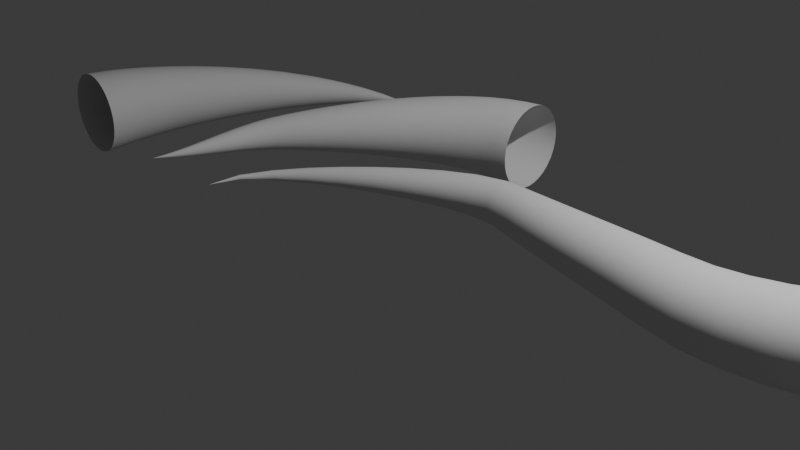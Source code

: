 # Source: procedural_tentacle.blend  (saved by Blender 4.0.23; exported with 4.5.12 LTS)
import bpy
from mathutils import Matrix  # noqa: F401  (used for matrix-valued properties, if any)

bpy.ops.wm.read_factory_settings(use_empty=True)
scene = bpy.context.scene
scene.name = 'Scene'

# ---- collections
col_collection = bpy.data.collections.new('Collection'); scene.collection.children.link(col_collection)

# ---- node groups
ng_geometry_nodes = bpy.data.node_groups.new('Geometry Nodes', 'GeometryNodeTree')
_s = ng_geometry_nodes.interface.new_socket(name='Geometry', in_out='OUTPUT', socket_type='NodeSocketGeometry')
_s = ng_geometry_nodes.interface.new_socket(name='Geometry', in_out='INPUT', socket_type='NodeSocketGeometry')
ng_geometry_nodes.is_modifier = True
_N = ng_geometry_nodes.nodes; _L = ng_geometry_nodes.links
n0 = _N.new('NodeGroupOutput'); n0.name = 'Group Output'; n0.location = (305, 0)
n1 = _N.new('GeometryNodeCurveToMesh'); n1.name = 'Curve to Mesh'; n1.location = (128, 16)
n2 = _N.new('NodeGroupInput'); n2.name = 'Group Input'; n2.location = (-553, -18)
n3 = _N.new('GeometryNodeResampleCurve'); n3.name = 'Resample Curve'; n3.location = (-312, 28)
n3.keep_last_segment = False
n3.inputs[2].default_value = 23
n4 = _N.new('GeometryNodeSetCurveRadius'); n4.name = 'Set Curve Radius'; n4.location = (-92, 10)
n5 = _N.new('GeometryNodeCurvePrimitiveCircle'); n5.name = 'Curve Circle'; n5.location = (-43, -143)
n5.inputs[4].default_value = 0.5
n6 = _N.new('GeometryNodeSplineParameter'); n6.name = 'Spline Parameter'; n6.location = (-595, -178)
n7 = _N.new('ShaderNodeFloatCurve'); n7.name = 'Float Curve'; n7.location = (-384, -223)
_c = n7.mapping.curves[0]
while len(_c.points) > 2: _c.points.remove(_c.points[-1])
_c.points[0].location = (0.0, 0.0); _c.points[0].handle_type = 'AUTO'
_c.points[1].location = (0.84, 0.895); _c.points[1].handle_type = 'AUTO'
_p = _c.points.new(1.0, 1.0); _p.handle_type = 'AUTO'
n7.mapping.update()
n8 = _N.new('GeometryNodeInputNamedAttribute'); n8.name = 'Named Attribute'; n8.location = (103, 16)
n8.inputs[0].default_value = 'radius'
n9 = _N.new('GeometryNodeSwitch'); n9.name = 'Switch'; n9.location = (103, 16)
n9.input_type = 'FLOAT'
n9.inputs[1].default_value = 1.0
_L.new(n1.outputs[0], n0.inputs[0])
_L.new(n4.outputs[0], n1.inputs[0])
_L.new(n2.outputs[0], n3.inputs[0])
_L.new(n5.outputs[0], n1.inputs[1])
_L.new(n3.outputs[0], n4.inputs[0])
_L.new(n7.outputs[0], n4.inputs[2])
_L.new(n6.outputs[0], n7.inputs[1])
_L.new(n8.outputs[1], n9.inputs[0])
_L.new(n8.outputs[0], n9.inputs[2])
_L.new(n9.outputs[0], n1.inputs[2])
n0.is_active_output = True

# ---- world
world_world = bpy.data.worlds.new('World'); scene.world = world_world
world_world.use_nodes = True; world_world.node_tree.nodes.clear()
_N = world_world.node_tree.nodes; _L = world_world.node_tree.links
n0 = _N.new('ShaderNodeOutputWorld'); n0.name = 'World Output'; n0.location = (300, 300)
n1 = _N.new('ShaderNodeBackground'); n1.name = 'Background'; n1.location = (10, 300)
n1.inputs[0].default_value = (0.05088, 0.05088, 0.05088, 1.0)
_L.new(n1.outputs[0], n0.inputs[0])
n0.is_active_output = True
world_world.color = (0.05088, 0.05088, 0.05088)
world_world.use_sun_shadow = False
world_world.sun_shadow_jitter_overblur = 0.0

# ---- cameras
cam_camera = bpy.data.cameras.new('Camera')
cam_camera.clip_end = 100.0
cam_camera.ortho_scale = 7.314

# ---- lights
light_light = bpy.data.lights.new('Light', 'POINT')
light_light.transmission_factor = 0.0
light_light.use_soft_falloff = False
light_light.energy = 1000.0
light_light.shadow_soft_size = 0.1
light_light.shadow_maximum_resolution = 0.006
light_light.use_absolute_resolution = True

# ---- curves / text
cu_beziercurve_003 = bpy.data.curves.new('BezierCurve.003', 'CURVE')
cu_beziercurve_003.dimensions = '3D'
_sp = cu_beziercurve_003.splines.new('BEZIER'); _sp.bezier_points.add(4)
_sp.bezier_points.foreach_set('co', [-2.019, -0.9243, 0.0, 0.6351, 1.004, 0.0, 2.642, 0.7201, 0.0, 4.264, 1.015, 0.0, 4.956, 1.684, 0.0])
_sp.bezier_points.foreach_set('handle_left', [-1.845, -1.62, 0.0, -0.04492, 1.23, 0.0, 2.503, 0.7494, 0.0, 3.795, 0.729, 0.0, 4.699, 1.492, 0.0])
_sp.bezier_points.foreach_set('handle_right', [-2.193, -0.2289, 0.0, 0.7704, 0.9586, 0.0, 3.18, 0.6076, 0.0, 4.538, 1.182, 0.0, 5.213, 1.877, 0.0])
for _p, _l, _r in zip(_sp.bezier_points, ['ALIGNED', 'ALIGNED', 'ALIGNED', 'ALIGNED', 'ALIGNED'], ['ALIGNED', 'ALIGNED', 'ALIGNED', 'ALIGNED', 'ALIGNED']): _p.handle_left_type = _l; _p.handle_right_type = _r
_sp.order_u = 0
_sp.order_v = 0
_sp = cu_beziercurve_003.splines.new('BEZIER'); _sp.bezier_points.add(1)
_sp.bezier_points.foreach_set('co', [-2.37, 2.376, 0.0, -4.809, -0.7088, 0.0])
_sp.bezier_points.foreach_set('handle_left', [-1.038, 2.598, 0.0, -4.809, 0.6418, 0.0])
_sp.bezier_points.foreach_set('handle_right', [-3.703, 2.154, 0.0, -4.809, -2.059, 0.0])
for _p, _l, _r in zip(_sp.bezier_points, ['ALIGNED', 'ALIGNED'], ['ALIGNED', 'ALIGNED']): _p.handle_left_type = _l; _p.handle_right_type = _r
_sp.order_u = 0
_sp.order_v = 0
_sp = cu_beziercurve_003.splines.new('BEZIER'); _sp.bezier_points.add(2)
_sp.bezier_points.foreach_set('co', [-3.062, -0.9696, 0.0, -2.676, 0.5954, 0.0, -0.3289, 2.421, 0.0])
_sp.bezier_points.foreach_set('handle_left', [-3.262, -1.468, 0.0, -2.938, 0.126, 0.0, -1.32, 2.421, 0.0])
_sp.bezier_points.foreach_set('handle_right', [-2.862, -0.4708, 0.0, -2.194, 1.461, 0.0, 0.6625, 2.421, 0.0])
for _p, _l, _r in zip(_sp.bezier_points, ['ALIGNED', 'ALIGNED', 'ALIGNED'], ['ALIGNED', 'ALIGNED', 'ALIGNED']): _p.handle_left_type = _l; _p.handle_right_type = _r
_sp.order_u = 0
_sp.order_v = 0
_sp = cu_beziercurve_003.splines.new('BEZIER'); _sp.bezier_points.add(2)
_sp.bezier_points.foreach_set('co', [5.614, -1.321, 0.0, 6.442, 0.0964, 0.0, 6.589, 2.875, 0.0])
_sp.bezier_points.foreach_set('handle_left', [5.369, -1.811, 0.0, 6.303, -0.433, 0.0, 6.589, 1.947, 0.0])
_sp.bezier_points.foreach_set('handle_right', [5.858, -0.8318, 0.0, 6.676, 0.9937, 0.0, 6.589, 3.802, 0.0])
for _p, _l, _r in zip(_sp.bezier_points, ['ALIGNED', 'ALIGNED', 'ALIGNED'], ['ALIGNED', 'ALIGNED', 'ALIGNED']): _p.handle_left_type = _l; _p.handle_right_type = _r
_sp.order_u = 0
_sp.order_v = 0
cu_beziercurve_003.use_path = True
cu_beziercurve_003.fill_mode = 'FULL'

# ---- objects
ob_light = bpy.data.objects.new('Light', light_light)
ob_camera = bpy.data.objects.new('Camera', cam_camera)
ob_beziercurve = bpy.data.objects.new('BezierCurve', cu_beziercurve_003)

# ---- transforms, parenting, visibility, modifiers, constraints
ob_light.location = (4.076, 1.005, 5.904)
ob_light.rotation_euler = (0.6503, 0.05522, 1.866)
ob_light.lock_rotations_4d = False
ob_light.empty_display_type = 'ARROWS'
ob_light.color = (0.0, 0.0, 0.0, 0.0)
ob_light.lineart.crease_threshold = 0.0
ob_camera.location = (7.359, -6.926, 4.958)
ob_camera.rotation_euler = (1.109, 0.0, 0.8149)
ob_camera.lock_rotations_4d = False
ob_camera.empty_display_type = 'ARROWS'
ob_camera.color = (0.0, 0.0, 0.0, 0.0)
ob_camera.display_type = 'WIRE'
ob_camera.lineart.crease_threshold = 0.0
ob_beziercurve.location = (0.0, 0.0, 0.0)
_m = ob_beziercurve.modifiers.new('GeometryNodes', 'NODES')
_m.node_group = ng_geometry_nodes

# ---- collection membership
col_collection.objects.link(ob_light)
col_collection.objects.link(ob_camera)
col_collection.objects.link(ob_beziercurve)

# ---- scene / render settings (as saved in the file)
scene.camera = ob_camera
scene.frame_start = 1; scene.frame_end = 250; scene.frame_set(57)
scene.render.engine = 'BLENDER_EEVEE_NEXT'
scene.cycles.sampling_pattern = 'TABULATED_SOBOL'
bpy.context.view_layer.update()

